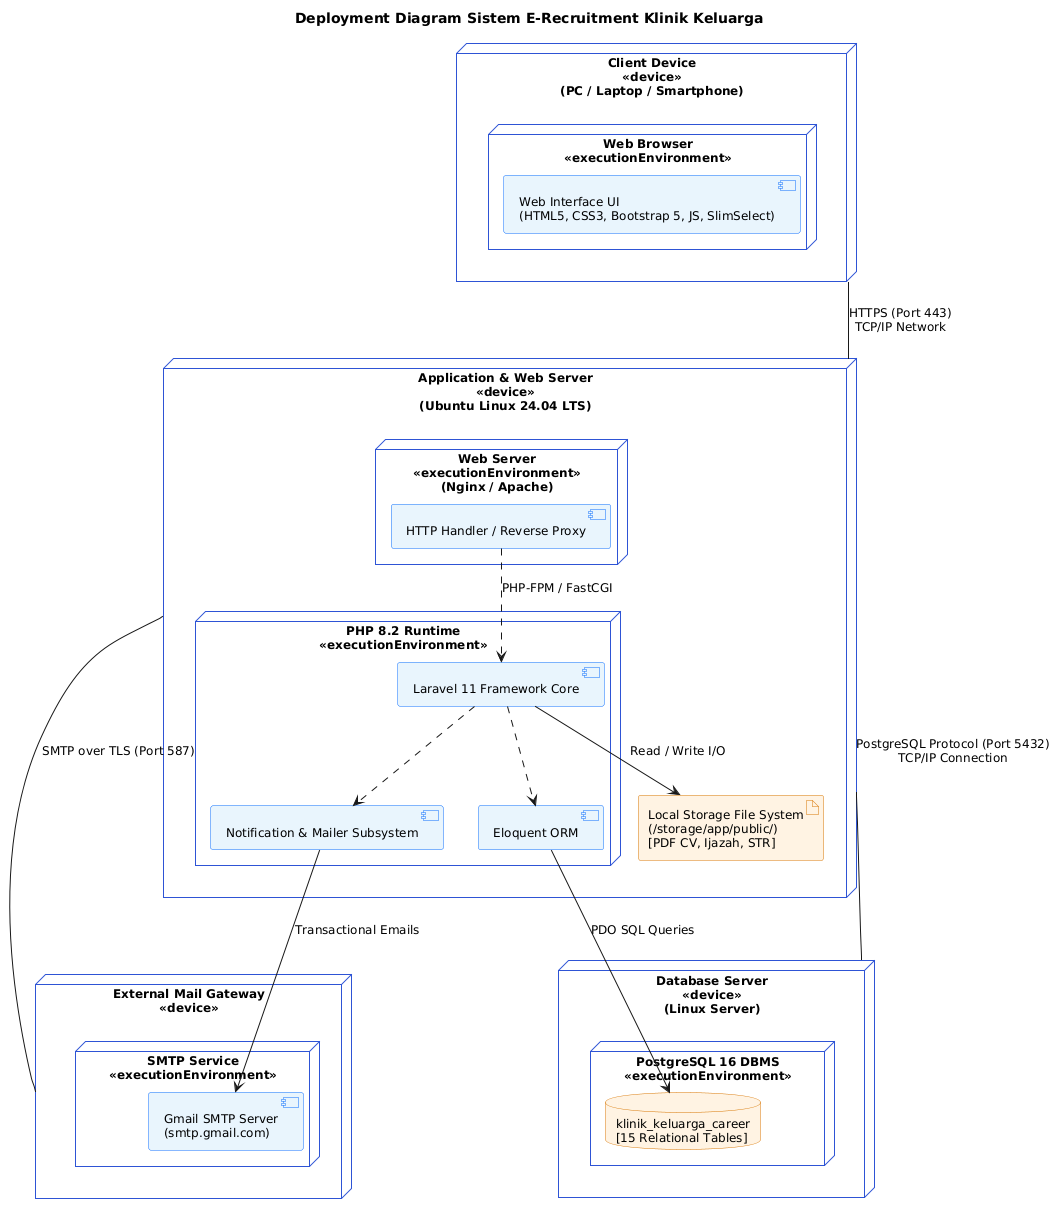

The diagram above was rendered by PlantUML. Its source (embedded in the PNG):
@startuml
skinparam defaultFontName Arial
skinparam defaultFontSize 12

skinparam node {
  BackgroundColor #FFFFFF
  BorderColor #2F55D4
}
skinparam component {
  BackgroundColor #E8F4FD
  BorderColor #0D6EFD
}
skinparam artifact {
  BackgroundColor #FEF3E2
  BorderColor #D97706
}
skinparam database {
  BackgroundColor #FEF3E2
  BorderColor #D97706
}

title Deployment Diagram Sistem E-Recruitment Klinik Keluarga

node "Client Device\n<<device>>\n(PC / Laptop / Smartphone)" as Client {
  node "Web Browser\n<<executionEnvironment>>" as Browser {
    component "Web Interface UI\n(HTML5, CSS3, Bootstrap 5, JS, SlimSelect)" as WebUI
  }
}

node "Application & Web Server\n<<device>>\n(Ubuntu Linux 24.04 LTS)" as AppServer {
  node "Web Server\n<<executionEnvironment>>\n(Nginx / Apache)" as WebServer {
    component "HTTP Handler / Reverse Proxy" as Proxy
  }
  
  node "PHP 8.2 Runtime\n<<executionEnvironment>>" as PHPEnv {
    component "Laravel 11 Framework Core" as LaravelCore
    component "Notification & Mailer Subsystem" as MailerSubsystem
    component "Eloquent ORM" as Eloquent
  }
  
  artifact "Local Storage File System\n(/storage/app/public/)\n[PDF CV, Ijazah, STR]" as Storage
}

node "Database Server\n<<device>>\n(Linux Server)" as DBServer {
  node "PostgreSQL 16 DBMS\n<<executionEnvironment>>" as PGEnv {
    database "klinik_keluarga_career\n[15 Relational Tables]" as Database
  }
}

node "External Mail Gateway\n<<device>>" as MailServer {
  node "SMTP Service\n<<executionEnvironment>>" as SMTPEnv {
    component "Gmail SMTP Server\n(smtp.gmail.com)" as GmailSMTP
  }
}

' Relations
Client -- AppServer : "HTTPS (Port 443)\nTCP/IP Network"
Proxy ..> LaravelCore : "PHP-FPM / FastCGI"
LaravelCore ..> MailerSubsystem
LaravelCore ..> Eloquent
LaravelCore --> Storage : "Read / Write I/O"

AppServer -- DBServer : "PostgreSQL Protocol (Port 5432)\nTCP/IP Connection"
Eloquent --> Database : "PDO SQL Queries"

AppServer -- MailServer : "SMTP over TLS (Port 587)"
MailerSubsystem --> GmailSMTP : "Transactional Emails"
@enduml